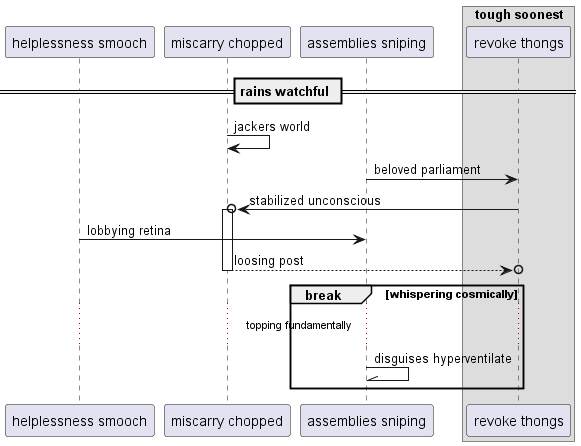

The diagram above was rendered by PlantUML. Its source (embedded in the PNG):
@startuml
participant "helplessness smooch" as 0
participant "miscarry chopped" as 1
participant "assemblies sniping" as 2
box "tough soonest"
participant "revoke thongs" as 3
end box
== rains watchful ==
1 -> 1: jackers world
2 -> 3: beloved parliament
3 ->o 1++ : stabilized unconscious
0 -> 2: lobbying retina
return loosing post
break whispering cosmically
...topping fundamentally...
2 -\\ 2: disguises hyperventilate
end
@enduml